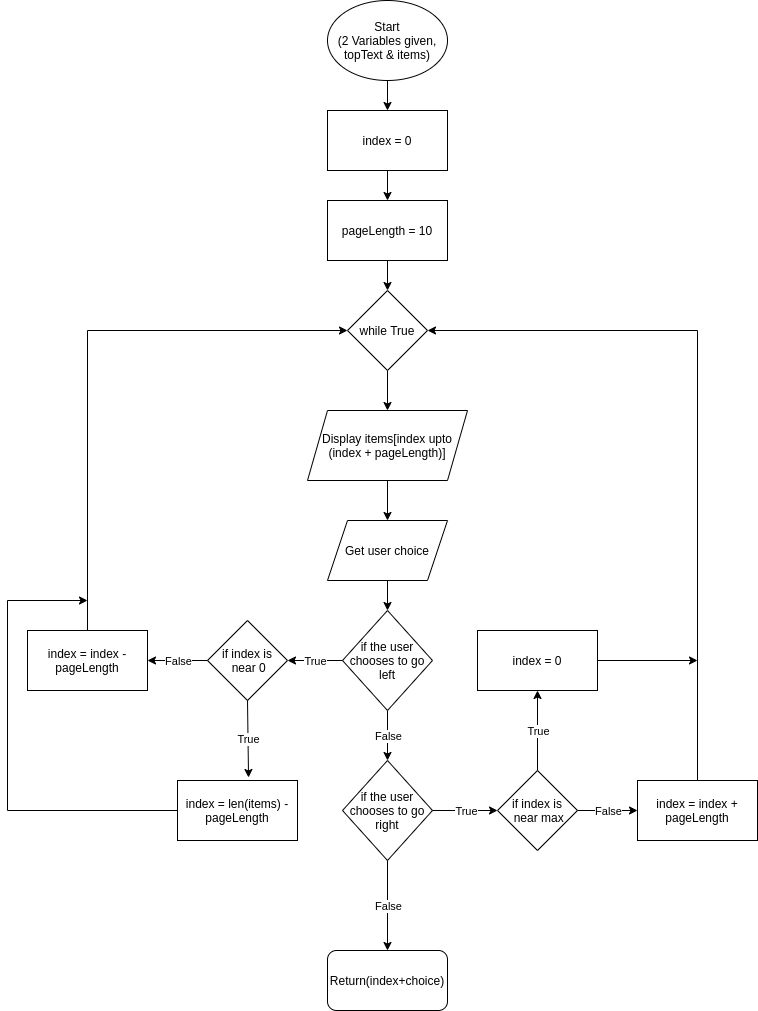

The diagram above was exported from draw.io. Its source (the exported page's mxGraphModel, read from the mxfile embedded in the PNG):
<mxGraphModel dx="1424" dy="843" grid="1" gridSize="10" guides="1" tooltips="1" connect="1" arrows="1" fold="1" page="1" pageScale="1" pageWidth="827" pageHeight="1169" math="0" shadow="0">
  <root>
    <mxCell id="WIyWlLk6GJQsqaUBKTNV-0" />
    <mxCell id="WIyWlLk6GJQsqaUBKTNV-1" parent="WIyWlLk6GJQsqaUBKTNV-0" />
    <mxCell id="wEK8uLgqp5sCdnnLjXp5-14" style="edgeStyle=orthogonalEdgeStyle;rounded=0;orthogonalLoop=1;jettySize=auto;html=1;exitX=0.5;exitY=1;exitDx=0;exitDy=0;entryX=0.5;entryY=0;entryDx=0;entryDy=0;" edge="1" parent="WIyWlLk6GJQsqaUBKTNV-1" source="wEK8uLgqp5sCdnnLjXp5-0" target="wEK8uLgqp5sCdnnLjXp5-1">
      <mxGeometry relative="1" as="geometry" />
    </mxCell>
    <mxCell id="wEK8uLgqp5sCdnnLjXp5-0" value="Start&lt;br&gt;(2 Variables given,&lt;br&gt;topText &amp;amp; items)" style="ellipse;whiteSpace=wrap;html=1;" vertex="1" parent="WIyWlLk6GJQsqaUBKTNV-1">
      <mxGeometry x="260" y="20" width="120" height="80" as="geometry" />
    </mxCell>
    <mxCell id="wEK8uLgqp5sCdnnLjXp5-15" style="edgeStyle=orthogonalEdgeStyle;rounded=0;orthogonalLoop=1;jettySize=auto;html=1;exitX=0.5;exitY=1;exitDx=0;exitDy=0;entryX=0.5;entryY=0;entryDx=0;entryDy=0;" edge="1" parent="WIyWlLk6GJQsqaUBKTNV-1" source="wEK8uLgqp5sCdnnLjXp5-1" target="wEK8uLgqp5sCdnnLjXp5-2">
      <mxGeometry relative="1" as="geometry" />
    </mxCell>
    <mxCell id="wEK8uLgqp5sCdnnLjXp5-1" value="index = 0" style="rounded=0;whiteSpace=wrap;html=1;" vertex="1" parent="WIyWlLk6GJQsqaUBKTNV-1">
      <mxGeometry x="260" y="130" width="120" height="60" as="geometry" />
    </mxCell>
    <mxCell id="wEK8uLgqp5sCdnnLjXp5-16" style="edgeStyle=orthogonalEdgeStyle;rounded=0;orthogonalLoop=1;jettySize=auto;html=1;exitX=0.5;exitY=1;exitDx=0;exitDy=0;entryX=0.5;entryY=0;entryDx=0;entryDy=0;" edge="1" parent="WIyWlLk6GJQsqaUBKTNV-1" source="wEK8uLgqp5sCdnnLjXp5-2" target="wEK8uLgqp5sCdnnLjXp5-3">
      <mxGeometry relative="1" as="geometry" />
    </mxCell>
    <mxCell id="wEK8uLgqp5sCdnnLjXp5-2" value="pageLength = 10" style="rounded=0;whiteSpace=wrap;html=1;" vertex="1" parent="WIyWlLk6GJQsqaUBKTNV-1">
      <mxGeometry x="260" y="220" width="120" height="60" as="geometry" />
    </mxCell>
    <mxCell id="wEK8uLgqp5sCdnnLjXp5-17" style="edgeStyle=orthogonalEdgeStyle;rounded=0;orthogonalLoop=1;jettySize=auto;html=1;exitX=0.5;exitY=1;exitDx=0;exitDy=0;entryX=0.5;entryY=0;entryDx=0;entryDy=0;" edge="1" parent="WIyWlLk6GJQsqaUBKTNV-1" source="wEK8uLgqp5sCdnnLjXp5-3" target="wEK8uLgqp5sCdnnLjXp5-4">
      <mxGeometry relative="1" as="geometry" />
    </mxCell>
    <mxCell id="wEK8uLgqp5sCdnnLjXp5-3" value="while True" style="rhombus;whiteSpace=wrap;html=1;" vertex="1" parent="WIyWlLk6GJQsqaUBKTNV-1">
      <mxGeometry x="280" y="310" width="80" height="80" as="geometry" />
    </mxCell>
    <mxCell id="wEK8uLgqp5sCdnnLjXp5-18" style="edgeStyle=orthogonalEdgeStyle;rounded=0;orthogonalLoop=1;jettySize=auto;html=1;exitX=0.5;exitY=1;exitDx=0;exitDy=0;entryX=0.5;entryY=0;entryDx=0;entryDy=0;" edge="1" parent="WIyWlLk6GJQsqaUBKTNV-1" source="wEK8uLgqp5sCdnnLjXp5-4" target="wEK8uLgqp5sCdnnLjXp5-5">
      <mxGeometry relative="1" as="geometry" />
    </mxCell>
    <mxCell id="wEK8uLgqp5sCdnnLjXp5-4" value="Display items[index upto (index + pageLength)]" style="shape=parallelogram;perimeter=parallelogramPerimeter;whiteSpace=wrap;html=1;fixedSize=1;" vertex="1" parent="WIyWlLk6GJQsqaUBKTNV-1">
      <mxGeometry x="240" y="430" width="160" height="70" as="geometry" />
    </mxCell>
    <mxCell id="wEK8uLgqp5sCdnnLjXp5-19" style="edgeStyle=orthogonalEdgeStyle;rounded=0;orthogonalLoop=1;jettySize=auto;html=1;exitX=0.5;exitY=1;exitDx=0;exitDy=0;entryX=0.5;entryY=0;entryDx=0;entryDy=0;" edge="1" parent="WIyWlLk6GJQsqaUBKTNV-1" source="wEK8uLgqp5sCdnnLjXp5-5" target="wEK8uLgqp5sCdnnLjXp5-6">
      <mxGeometry relative="1" as="geometry" />
    </mxCell>
    <mxCell id="wEK8uLgqp5sCdnnLjXp5-5" value="Get user choice" style="shape=parallelogram;perimeter=parallelogramPerimeter;whiteSpace=wrap;html=1;fixedSize=1;" vertex="1" parent="WIyWlLk6GJQsqaUBKTNV-1">
      <mxGeometry x="260" y="540" width="120" height="60" as="geometry" />
    </mxCell>
    <mxCell id="wEK8uLgqp5sCdnnLjXp5-6" value="if the user chooses to go left" style="rhombus;whiteSpace=wrap;html=1;" vertex="1" parent="WIyWlLk6GJQsqaUBKTNV-1">
      <mxGeometry x="275" y="630" width="90" height="100" as="geometry" />
    </mxCell>
    <mxCell id="wEK8uLgqp5sCdnnLjXp5-7" value="if the user chooses to go right" style="rhombus;whiteSpace=wrap;html=1;" vertex="1" parent="WIyWlLk6GJQsqaUBKTNV-1">
      <mxGeometry x="275" y="780" width="90" height="100" as="geometry" />
    </mxCell>
    <mxCell id="wEK8uLgqp5sCdnnLjXp5-8" value="if index is&lt;br&gt;&amp;nbsp;near 0" style="rhombus;whiteSpace=wrap;html=1;" vertex="1" parent="WIyWlLk6GJQsqaUBKTNV-1">
      <mxGeometry x="140" y="640" width="80" height="80" as="geometry" />
    </mxCell>
    <mxCell id="wEK8uLgqp5sCdnnLjXp5-9" value="" style="endArrow=classic;html=1;exitX=0.5;exitY=1;exitDx=0;exitDy=0;entryX=0.592;entryY=-0.05;entryDx=0;entryDy=0;entryPerimeter=0;" edge="1" parent="WIyWlLk6GJQsqaUBKTNV-1" source="wEK8uLgqp5sCdnnLjXp5-8" target="wEK8uLgqp5sCdnnLjXp5-12">
      <mxGeometry relative="1" as="geometry">
        <mxPoint x="140" y="800" as="sourcePoint" />
        <mxPoint x="190" y="800" as="targetPoint" />
      </mxGeometry>
    </mxCell>
    <mxCell id="wEK8uLgqp5sCdnnLjXp5-10" value="True" style="edgeLabel;resizable=0;html=1;align=center;verticalAlign=middle;" connectable="0" vertex="1" parent="wEK8uLgqp5sCdnnLjXp5-9">
      <mxGeometry relative="1" as="geometry" />
    </mxCell>
    <mxCell id="wEK8uLgqp5sCdnnLjXp5-25" style="edgeStyle=orthogonalEdgeStyle;rounded=0;orthogonalLoop=1;jettySize=auto;html=1;exitX=0;exitY=0.5;exitDx=0;exitDy=0;" edge="1" parent="WIyWlLk6GJQsqaUBKTNV-1" source="wEK8uLgqp5sCdnnLjXp5-12">
      <mxGeometry relative="1" as="geometry">
        <mxPoint x="20" y="620" as="targetPoint" />
        <Array as="points">
          <mxPoint x="-60" y="830" />
          <mxPoint x="-60" y="620" />
        </Array>
      </mxGeometry>
    </mxCell>
    <mxCell id="wEK8uLgqp5sCdnnLjXp5-12" value="index = len(items) - pageLength" style="rounded=0;whiteSpace=wrap;html=1;" vertex="1" parent="WIyWlLk6GJQsqaUBKTNV-1">
      <mxGeometry x="110" y="800" width="120" height="60" as="geometry" />
    </mxCell>
    <mxCell id="wEK8uLgqp5sCdnnLjXp5-24" style="edgeStyle=orthogonalEdgeStyle;rounded=0;orthogonalLoop=1;jettySize=auto;html=1;exitX=0.5;exitY=0;exitDx=0;exitDy=0;entryX=0;entryY=0.5;entryDx=0;entryDy=0;" edge="1" parent="WIyWlLk6GJQsqaUBKTNV-1" source="wEK8uLgqp5sCdnnLjXp5-13" target="wEK8uLgqp5sCdnnLjXp5-3">
      <mxGeometry relative="1" as="geometry" />
    </mxCell>
    <mxCell id="wEK8uLgqp5sCdnnLjXp5-13" value="index = index - pageLength" style="rounded=0;whiteSpace=wrap;html=1;" vertex="1" parent="WIyWlLk6GJQsqaUBKTNV-1">
      <mxGeometry x="-40" y="650" width="120" height="60" as="geometry" />
    </mxCell>
    <mxCell id="wEK8uLgqp5sCdnnLjXp5-20" value="" style="endArrow=classic;html=1;entryX=1;entryY=0.5;entryDx=0;entryDy=0;exitX=0;exitY=0.5;exitDx=0;exitDy=0;" edge="1" parent="WIyWlLk6GJQsqaUBKTNV-1" source="wEK8uLgqp5sCdnnLjXp5-6" target="wEK8uLgqp5sCdnnLjXp5-8">
      <mxGeometry relative="1" as="geometry">
        <mxPoint x="400" y="690" as="sourcePoint" />
        <mxPoint x="500" y="690" as="targetPoint" />
      </mxGeometry>
    </mxCell>
    <mxCell id="wEK8uLgqp5sCdnnLjXp5-21" value="True" style="edgeLabel;resizable=0;html=1;align=center;verticalAlign=middle;" connectable="0" vertex="1" parent="wEK8uLgqp5sCdnnLjXp5-20">
      <mxGeometry relative="1" as="geometry" />
    </mxCell>
    <mxCell id="wEK8uLgqp5sCdnnLjXp5-22" value="" style="endArrow=classic;html=1;entryX=1;entryY=0.5;entryDx=0;entryDy=0;exitX=0;exitY=0.5;exitDx=0;exitDy=0;" edge="1" parent="WIyWlLk6GJQsqaUBKTNV-1" source="wEK8uLgqp5sCdnnLjXp5-8" target="wEK8uLgqp5sCdnnLjXp5-13">
      <mxGeometry relative="1" as="geometry">
        <mxPoint x="20" y="580" as="sourcePoint" />
        <mxPoint x="120" y="580" as="targetPoint" />
      </mxGeometry>
    </mxCell>
    <mxCell id="wEK8uLgqp5sCdnnLjXp5-23" value="False" style="edgeLabel;resizable=0;html=1;align=center;verticalAlign=middle;" connectable="0" vertex="1" parent="wEK8uLgqp5sCdnnLjXp5-22">
      <mxGeometry relative="1" as="geometry" />
    </mxCell>
    <mxCell id="wEK8uLgqp5sCdnnLjXp5-26" value="" style="endArrow=classic;html=1;exitX=0.5;exitY=1;exitDx=0;exitDy=0;" edge="1" parent="WIyWlLk6GJQsqaUBKTNV-1" source="wEK8uLgqp5sCdnnLjXp5-6" target="wEK8uLgqp5sCdnnLjXp5-7">
      <mxGeometry relative="1" as="geometry">
        <mxPoint x="420" y="740" as="sourcePoint" />
        <mxPoint x="520" y="740" as="targetPoint" />
      </mxGeometry>
    </mxCell>
    <mxCell id="wEK8uLgqp5sCdnnLjXp5-27" value="False" style="edgeLabel;resizable=0;html=1;align=center;verticalAlign=middle;" connectable="0" vertex="1" parent="wEK8uLgqp5sCdnnLjXp5-26">
      <mxGeometry relative="1" as="geometry" />
    </mxCell>
    <mxCell id="wEK8uLgqp5sCdnnLjXp5-28" value="if index is&lt;br&gt;&amp;nbsp;near max" style="rhombus;whiteSpace=wrap;html=1;" vertex="1" parent="WIyWlLk6GJQsqaUBKTNV-1">
      <mxGeometry x="430" y="790" width="80" height="80" as="geometry" />
    </mxCell>
    <mxCell id="wEK8uLgqp5sCdnnLjXp5-29" value="" style="endArrow=classic;html=1;entryX=0;entryY=0.5;entryDx=0;entryDy=0;exitX=1;exitY=0.5;exitDx=0;exitDy=0;" edge="1" parent="WIyWlLk6GJQsqaUBKTNV-1" source="wEK8uLgqp5sCdnnLjXp5-7" target="wEK8uLgqp5sCdnnLjXp5-28">
      <mxGeometry relative="1" as="geometry">
        <mxPoint x="510" y="720" as="sourcePoint" />
        <mxPoint x="455" y="720" as="targetPoint" />
      </mxGeometry>
    </mxCell>
    <mxCell id="wEK8uLgqp5sCdnnLjXp5-30" value="True" style="edgeLabel;resizable=0;html=1;align=center;verticalAlign=middle;" connectable="0" vertex="1" parent="wEK8uLgqp5sCdnnLjXp5-29">
      <mxGeometry relative="1" as="geometry" />
    </mxCell>
    <mxCell id="wEK8uLgqp5sCdnnLjXp5-38" style="edgeStyle=orthogonalEdgeStyle;rounded=0;orthogonalLoop=1;jettySize=auto;html=1;exitX=1;exitY=0.5;exitDx=0;exitDy=0;" edge="1" parent="WIyWlLk6GJQsqaUBKTNV-1" source="wEK8uLgqp5sCdnnLjXp5-31">
      <mxGeometry relative="1" as="geometry">
        <mxPoint x="630" y="680" as="targetPoint" />
      </mxGeometry>
    </mxCell>
    <mxCell id="wEK8uLgqp5sCdnnLjXp5-31" value="index = 0" style="rounded=0;whiteSpace=wrap;html=1;" vertex="1" parent="WIyWlLk6GJQsqaUBKTNV-1">
      <mxGeometry x="410" y="650" width="120" height="60" as="geometry" />
    </mxCell>
    <mxCell id="wEK8uLgqp5sCdnnLjXp5-32" value="" style="endArrow=classic;html=1;exitX=0.5;exitY=0;exitDx=0;exitDy=0;entryX=0.5;entryY=1;entryDx=0;entryDy=0;" edge="1" parent="WIyWlLk6GJQsqaUBKTNV-1" source="wEK8uLgqp5sCdnnLjXp5-28" target="wEK8uLgqp5sCdnnLjXp5-31">
      <mxGeometry relative="1" as="geometry">
        <mxPoint x="510" y="770" as="sourcePoint" />
        <mxPoint x="610" y="770" as="targetPoint" />
      </mxGeometry>
    </mxCell>
    <mxCell id="wEK8uLgqp5sCdnnLjXp5-33" value="True" style="edgeLabel;resizable=0;html=1;align=center;verticalAlign=middle;" connectable="0" vertex="1" parent="wEK8uLgqp5sCdnnLjXp5-32">
      <mxGeometry relative="1" as="geometry" />
    </mxCell>
    <mxCell id="wEK8uLgqp5sCdnnLjXp5-37" style="edgeStyle=orthogonalEdgeStyle;rounded=0;orthogonalLoop=1;jettySize=auto;html=1;exitX=0.5;exitY=0;exitDx=0;exitDy=0;entryX=1;entryY=0.5;entryDx=0;entryDy=0;" edge="1" parent="WIyWlLk6GJQsqaUBKTNV-1" source="wEK8uLgqp5sCdnnLjXp5-34" target="wEK8uLgqp5sCdnnLjXp5-3">
      <mxGeometry relative="1" as="geometry" />
    </mxCell>
    <mxCell id="wEK8uLgqp5sCdnnLjXp5-34" value="index = index + pageLength" style="rounded=0;whiteSpace=wrap;html=1;" vertex="1" parent="WIyWlLk6GJQsqaUBKTNV-1">
      <mxGeometry x="570" y="800" width="120" height="60" as="geometry" />
    </mxCell>
    <mxCell id="wEK8uLgqp5sCdnnLjXp5-35" value="" style="endArrow=classic;html=1;exitX=1;exitY=0.5;exitDx=0;exitDy=0;entryX=0;entryY=0.5;entryDx=0;entryDy=0;" edge="1" parent="WIyWlLk6GJQsqaUBKTNV-1" source="wEK8uLgqp5sCdnnLjXp5-28" target="wEK8uLgqp5sCdnnLjXp5-34">
      <mxGeometry relative="1" as="geometry">
        <mxPoint x="540" y="760" as="sourcePoint" />
        <mxPoint x="640" y="760" as="targetPoint" />
      </mxGeometry>
    </mxCell>
    <mxCell id="wEK8uLgqp5sCdnnLjXp5-36" value="False" style="edgeLabel;resizable=0;html=1;align=center;verticalAlign=middle;" connectable="0" vertex="1" parent="wEK8uLgqp5sCdnnLjXp5-35">
      <mxGeometry relative="1" as="geometry" />
    </mxCell>
    <mxCell id="wEK8uLgqp5sCdnnLjXp5-40" value="Return(index+choice)" style="rounded=1;whiteSpace=wrap;html=1;" vertex="1" parent="WIyWlLk6GJQsqaUBKTNV-1">
      <mxGeometry x="260" y="970" width="120" height="60" as="geometry" />
    </mxCell>
    <mxCell id="wEK8uLgqp5sCdnnLjXp5-41" value="" style="endArrow=classic;html=1;exitX=0.5;exitY=1;exitDx=0;exitDy=0;entryX=0.5;entryY=0;entryDx=0;entryDy=0;" edge="1" parent="WIyWlLk6GJQsqaUBKTNV-1" source="wEK8uLgqp5sCdnnLjXp5-7" target="wEK8uLgqp5sCdnnLjXp5-40">
      <mxGeometry relative="1" as="geometry">
        <mxPoint x="340" y="930" as="sourcePoint" />
        <mxPoint x="440" y="930" as="targetPoint" />
      </mxGeometry>
    </mxCell>
    <mxCell id="wEK8uLgqp5sCdnnLjXp5-42" value="False" style="edgeLabel;resizable=0;html=1;align=center;verticalAlign=middle;" connectable="0" vertex="1" parent="wEK8uLgqp5sCdnnLjXp5-41">
      <mxGeometry relative="1" as="geometry" />
    </mxCell>
  </root>
</mxGraphModel>